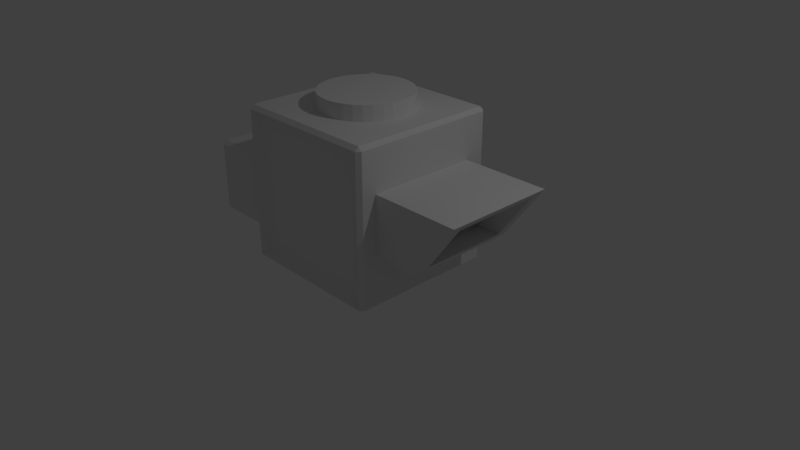 # Source: HVAC1.blend  (saved by Blender 2.78.0; exported with 4.5.12 LTS)
import bpy
from mathutils import Matrix  # noqa: F401  (used for matrix-valued properties, if any)

bpy.ops.wm.read_factory_settings(use_empty=True)
scene = bpy.context.scene
scene.name = 'Scene'

# ---- collections
col_collection_1 = bpy.data.collections.new('Collection 1'); scene.collection.children.link(col_collection_1)

# ---- materials (node trees are filled in below, after node groups)
mat_chrome = bpy.data.materials.new('chrome')
mat_chrome.alpha_threshold = 0.0
mat_chrome.use_transparent_shadow = False
mat_chrome.roughness = 0.5
mat_chrome.line_color = (0.0, 0.0, 0.0, 1.0)
mat_black_plastic = bpy.data.materials.new('black_plastic')
mat_black_plastic.alpha_threshold = 0.0
mat_black_plastic.use_transparent_shadow = False
mat_black_plastic.roughness = 0.5
mat_dark_metal = bpy.data.materials.new('dark_metal')
mat_dark_metal.alpha_threshold = 0.0
mat_dark_metal.use_transparent_shadow = False
mat_dark_metal.roughness = 0.5

# ---- material node trees

# ---- world
world_world = bpy.data.worlds.new('World'); scene.world = world_world
world_world.color = (0.05088, 0.05088, 0.05088)
world_world.use_sun_shadow = False
world_world.sun_shadow_jitter_overblur = 0.0
world_world.cycles.sampling_method = 'MANUAL'

# ---- cameras
cam_camera = bpy.data.cameras.new('Camera')
cam_camera.clip_end = 100.0
cam_camera.lens = 35.0
cam_camera.sensor_width = 32.0
cam_camera.sensor_height = 18.0
cam_camera.ortho_scale = 7.314
cam_camera.dof.focus_distance = 0.0
cam_camera.dof.aperture_fstop = 128.0

# ---- lights
light_lamp = bpy.data.lights.new('Lamp', 'POINT')
light_lamp.transmission_factor = 0.0
light_lamp.cutoff_distance = 30.0
light_lamp.energy = 100.0
light_lamp.shadow_buffer_clip_start = 1.001
light_lamp.shadow_soft_size = 0.1
light_lamp.shadow_maximum_resolution = 0.006
light_lamp.use_absolute_resolution = True

# ---- meshes
me_cube = bpy.data.meshes.new('Cube')
me_cube.from_pydata([(-1.0, -0.5, -1.0), (-1.0, 0.5, -1.0), (2.142e-08, 0.6, 1.0), (2.142e-08, 0.6, 1.2), (0.1171, 0.5885, 1.0), (0.1171, 0.5885, 1.2), (0.2296, 0.5543, 1.0), (0.2296, 0.5543, 1.2), (0.3333, 0.4989, 1.0), (0.3333, 0.4989, 1.2), (0.4243, 0.4243, 1.0), (0.4243, 0.4243, 1.2), (0.4989, 0.3333, 1.0), (0.4989, 0.3333, 1.2), (0.5543, 0.2296, 1.0), (0.5543, 0.2296, 1.2), (0.5885, 0.1171, 1.0), (0.5885, 0.1171, 1.2), (0.6, 1.727e-07, 1.0), (0.6, 1.727e-07, 1.2), (0.5885, -0.1171, 1.0), (0.5885, -0.1171, 1.2), (0.5543, -0.2296, 1.0), (0.5543, -0.2296, 1.2), (0.4989, -0.3333, 1.0), (0.4989, -0.3333, 1.2), (0.4243, -0.4243, 1.0), (0.4243, -0.4243, 1.2), (0.3333, -0.4989, 1.0), (0.3333, -0.4989, 1.2), (0.2296, -0.5543, 1.0), (0.2296, -0.5543, 1.2), (0.1171, -0.5885, 1.0), (0.1171, -0.5885, 1.2), (-1.741e-07, -0.6, 1.0), (-1.741e-07, -0.6, 1.2), (-0.1171, -0.5885, 1.0), (-0.1171, -0.5885, 1.2), (-0.2296, -0.5543, 1.0), (-0.2296, -0.5543, 1.2), (-0.3333, -0.4989, 1.0), (-0.3333, -0.4989, 1.2), (-0.4243, -0.4243, 1.0), (-0.4243, -0.4243, 1.2), (-0.4989, -0.3333, 1.0), (-0.4989, -0.3333, 1.2), (-0.5543, -0.2296, 1.0), (-0.5543, -0.2296, 1.2), (-0.5885, -0.1171, 1.0), (-0.5885, -0.1171, 1.2), (-0.6, 7.068e-07, 1.0), (-0.6, 7.068e-07, 1.2), (-0.5885, 0.1171, 1.0), (-0.5885, 0.1171, 1.2), (-0.5543, 0.2296, 1.0), (-0.5543, 0.2296, 1.2), (-0.4989, 0.3333, 1.0), (-0.4989, 0.3333, 1.2), (-0.4243, 0.4243, 1.0), (-0.4243, 0.4243, 1.2), (-0.3333, 0.4989, 1.0), (-0.3333, 0.4989, 1.2), (-0.2296, 0.5543, 1.0), (-0.2296, 0.5543, 1.2), (-0.1171, 0.5885, 1.0), (-0.1171, 0.5885, 1.2), (0.95, 1.0, -1.0), (1.0, 0.95, -1.0), (1.0, -0.95, -1.0), (0.95, -1.0, -1.0), (-0.95, -1.0, -1.0), (-1.0, -0.95, -1.0), (-1.0, 0.95, -1.0), (-0.95, 1.0, -1.0), (0.95, 1.0, 0.95), (0.95, 0.95, 1.0), (1.0, 0.95, 0.95), (0.95, -1.0, 0.95), (1.0, -0.95, 0.95), (0.95, -0.95, 1.0), (-1.0, -0.95, 0.95), (-0.95, -1.0, 0.95), (-0.95, -0.95, 1.0), (-1.0, 0.95, 0.95), (-0.95, 0.95, 1.0), (-0.95, 1.0, 0.95), (-2.5, -0.45, -1.0), (-2.45, -0.5, -1.0), (-2.45, 0.5, -1.0), (-2.5, 0.45, -1.0), (-2.45, -0.5, -0.05), (-2.5, -0.45, -0.05), (-2.45, -0.45, 1.192e-08), (-2.45, 0.5, -0.05), (-2.45, 0.45, 1.192e-08), (-2.5, 0.45, -0.05), (-1.05, -0.45, 3.457e-07), (-1.0, -0.5, -0.05), (-1.05, 0.45, 3.457e-07), (-1.0, 0.5, -0.05), (0.8585, 0.9037, -0.9061), (0.8585, 0.9037, 0.8561), (1.0, 0.8304, 0.8273), (1.0, 0.8304, -0.8773), (1.0, -0.8304, -0.8773), (1.0, -0.8304, 0.8273), (0.8585, -0.9037, 0.8561), (0.8585, -0.9037, -0.9061), (-0.8585, -0.9037, -0.9061), (-0.8585, -0.9037, 0.8561), (-0.8585, 0.9037, 0.8561), (-0.8585, 0.9037, -0.9061), (1.617, 0.6872, -0.3632), (1.617, -0.7628, -0.3632), (2.174, -0.7628, 0.407), (2.174, 0.6872, 0.407), (0.6886, -0.7628, 0.4071), (0.1324, -0.7628, -0.363), (0.6886, 0.6872, 0.4071), (0.1324, 0.6872, -0.363), (2.116, -0.6118, 0.3268), (1.675, -0.6118, -0.2829), (2.116, 0.5361, 0.3268), (1.675, 0.5361, -0.2829), (1.767, -0.6118, 0.3115), (1.327, -0.6118, -0.2982), (1.767, 0.5361, 0.3115), (1.327, 0.5361, -0.2982)], [], [(77, 81, 109, 106), (86, 89, 95, 91), (68, 67, 103, 104), (71, 80, 83, 72), (75, 84, 82, 79), (76, 78, 105, 102), (87, 90, 97, 0), (92, 94, 98, 96), (93, 88, 1, 99), (0, 97, 99, 1), (88, 89, 86, 87, 0, 1), (2, 3, 5, 4), (4, 5, 7, 6), (6, 7, 9, 8), (8, 9, 11, 10), (10, 11, 13, 12), (12, 13, 15, 14), (14, 15, 17, 16), (16, 17, 19, 18), (18, 19, 21, 20), (20, 21, 23, 22), (22, 23, 25, 24), (24, 25, 27, 26), (26, 27, 29, 28), (28, 29, 31, 30), (30, 31, 33, 32), (32, 33, 35, 34), (34, 35, 37, 36), (36, 37, 39, 38), (38, 39, 41, 40), (40, 41, 43, 42), (42, 43, 45, 44), (44, 45, 47, 46), (46, 47, 49, 48), (48, 49, 51, 50), (50, 51, 53, 52), (52, 53, 55, 54), (54, 55, 57, 56), (56, 57, 59, 58), (58, 59, 61, 60), (60, 61, 63, 62), (5, 3, 65, 63, 61, 59, 57, 55, 53, 51, 49, 47, 45, 43, 41, 39, 37, 35, 33, 31, 29, 27, 25, 23, 21, 19, 17, 15, 13, 11, 9, 7), (62, 63, 65, 64), (64, 65, 3, 2), (74, 75, 76), (77, 78, 79), (80, 81, 82), (83, 84, 85), (90, 91, 92), (93, 94, 95), (66, 74, 76, 67), (68, 78, 77, 69), (70, 81, 80, 71), (72, 83, 85, 73), (75, 79, 78, 76), (74, 85, 84, 75), (79, 82, 81, 77), (82, 84, 83, 80), (86, 91, 90, 87), (88, 93, 95, 89), (91, 95, 94, 92), (96, 98, 99, 97), (98, 94, 93, 99), (97, 90, 92, 96), (66, 67, 68, 69, 70, 71, 72, 73), (101, 100, 111, 110), (107, 106, 109, 108), (103, 102, 105, 104), (81, 70, 108, 109), (85, 74, 101, 110), (70, 69, 107, 108), (78, 68, 104, 105), (73, 85, 110, 111), (74, 66, 100, 101), (69, 77, 106, 107), (66, 73, 111, 100), (67, 76, 102, 103), (113, 112, 123, 121), (123, 122, 126, 127), (112, 113, 117, 119), (113, 114, 116, 117), (115, 112, 119, 118), (114, 115, 118, 116), (114, 113, 121, 120), (112, 115, 122, 123), (115, 114, 120, 122), (125, 127, 126, 124), (122, 120, 124, 126), (121, 123, 127, 125), (120, 121, 125, 124)])
me_cube.polygons.foreach_set('material_index', [0, 0, 0, 0, 0, 0, 0, 0, 0, 0, 0, 1, 1, 1, 1, 1, 1, 1, 1, 1, 1, 1, 1, 1, 1, 1, 1, 1, 1, 1, 1, 1, 1, 1, 1, 1, 1, 1, 1, 1, 1, 1, 1, 1, 0, 0, 0, 0, 0, 0, 0, 0, 0, 0, 0, 0, 0, 0, 0, 0, 0, 0, 0, 0, 0, 1, 1, 1, 0, 0, 0, 0, 0, 0, 0, 0, 0, 2, 2, 2, 2, 2, 2, 2, 2, 2, 2, 2, 2, 2])
_uv = me_cube.uv_layers.new(name='UVMap')
_uv.uv.foreach_set('vector', [0.0, 0.0, 1.0, 0.0, 1.0, 1.0, 0.0, 1.0, 0.0, 0.0, 1.0, 0.0, 1.0, 1.0, 0.0, 1.0, 0.0, 0.0, 1.0, 0.0, 1.0, 1.0, 0.0, 1.0, 0.0, 0.0, 1.0, 0.0, 1.0, 1.0, 0.0, 1.0, 0.0, 0.0, 1.0, 0.0, 1.0, 1.0, 0.0, 1.0, 0.0, 0.0, 1.0, 0.0, 1.0, 1.0, 0.0, 1.0, 0.0, 0.0, 1.0, 0.0, 1.0, 1.0, 0.0, 1.0, 0.0, 0.0, 1.0, 0.0, 1.0, 1.0, 0.0, 1.0, 0.0, 0.0, 1.0, 0.0, 1.0, 1.0, 0.0, 1.0, 0.0, 0.0, 1.0, 0.0, 1.0, 1.0, 0.0, 1.0, 0.5, 1.0, 0.933, 0.75, 0.933, 0.25, 0.5, 0.0, 0.06699, 0.25, 0.06699, 0.75, 0.0, 0.0, 1.0, 0.0, 1.0, 1.0, 0.0, 1.0, 0.0, 0.0, 1.0, 0.0, 1.0, 1.0, 0.0, 1.0, 0.0, 0.0, 1.0, 0.0, 1.0, 1.0, 0.0, 1.0, 0.0, 0.0, 1.0, 0.0, 1.0, 1.0, 0.0, 1.0, 0.0, 0.0, 1.0, 0.0, 1.0, 1.0, 0.0, 1.0, 0.0, 0.0, 1.0, 0.0, 1.0, 1.0, 0.0, 1.0, 0.0, 0.0, 1.0, 0.0, 1.0, 1.0, 0.0, 1.0, 0.0, 0.0, 1.0, 0.0, 1.0, 1.0, 0.0, 1.0, 0.0, 0.0, 1.0, 0.0, 1.0, 1.0, 0.0, 1.0, 0.0, 0.0, 1.0, 0.0, 1.0, 1.0, 0.0, 1.0, 0.0, 0.0, 1.0, 0.0, 1.0, 1.0, 0.0, 1.0, 0.0, 0.0, 1.0, 0.0, 1.0, 1.0, 0.0, 1.0, 0.0, 0.0, 1.0, 0.0, 1.0, 1.0, 0.0, 1.0, 0.0, 0.0, 1.0, 0.0, 1.0, 1.0, 0.0, 1.0, 0.0, 0.0, 1.0, 0.0, 1.0, 1.0, 0.0, 1.0, 0.0, 0.0, 1.0, 0.0, 1.0, 1.0, 0.0, 1.0, 0.0, 0.0, 1.0, 0.0, 1.0, 1.0, 0.0, 1.0, 0.0, 0.0, 1.0, 0.0, 1.0, 1.0, 0.0, 1.0, 0.0, 0.0, 1.0, 0.0, 1.0, 1.0, 0.0, 1.0, 0.0, 0.0, 1.0, 0.0, 1.0, 1.0, 0.0, 1.0, 0.0, 0.0, 1.0, 0.0, 1.0, 1.0, 0.0, 1.0, 0.0, 0.0, 1.0, 0.0, 1.0, 1.0, 0.0, 1.0, 0.0, 0.0, 1.0, 0.0, 1.0, 1.0, 0.0, 1.0, 0.0, 0.0, 1.0, 0.0, 1.0, 1.0, 0.0, 1.0, 0.0, 0.0, 1.0, 0.0, 1.0, 1.0, 0.0, 1.0, 0.0, 0.0, 1.0, 0.0, 1.0, 1.0, 0.0, 1.0, 0.0, 0.0, 1.0, 0.0, 1.0, 1.0, 0.0, 1.0, 0.0, 0.0, 1.0, 0.0, 1.0, 1.0, 0.0, 1.0, 0.0, 0.0, 1.0, 0.0, 1.0, 1.0, 0.0, 1.0, 0.0, 0.0, 1.0, 0.0, 1.0, 1.0, 0.0, 1.0, 0.5, 1.0, 0.5975, 0.9904, 0.6913, 0.9619, 0.7778, 0.9157, 0.8536, 0.8536, 0.9157, 0.7778, 0.9619, 0.6913, 0.9904, 0.5975, 1.0, 0.5, 0.9904, 0.4025, 0.9619, 0.3087, 0.9157, 0.2222, 0.8536, 0.1464, 0.7778, 0.08427, 0.6913, 0.03806, 0.5975, 0.009607, 0.5, 0.0, 0.4025, 0.009607, 0.3087, 0.03806, 0.2222, 0.08427, 0.1464, 0.1464, 0.08426, 0.2222, 0.03806, 0.3087, 0.009607, 0.4025, 0.0, 0.5, 0.009607, 0.5975, 0.03806, 0.6913, 0.08427, 0.7778, 0.1464, 0.8536, 0.2222, 0.9157, 0.3087, 0.9619, 0.4025, 0.9904, 0.0, 0.0, 1.0, 0.0, 1.0, 1.0, 0.0, 1.0, 0.0, 0.0, 1.0, 0.0, 1.0, 1.0, 0.0, 1.0, 0.0, 0.0, 1.0, 0.0, 1.0, 1.0, 0.0, 0.0, 1.0, 0.0, 1.0, 1.0, 0.0, 0.0, 1.0, 0.0, 1.0, 1.0, 0.0, 0.0, 1.0, 0.0, 1.0, 1.0, 0.0, 0.0, 1.0, 0.0, 1.0, 1.0, 0.0, 0.0, 1.0, 0.0, 1.0, 1.0, 0.0, 0.0, 1.0, 0.0, 1.0, 1.0, 0.0, 1.0, 0.0, 0.0, 1.0, 0.0, 1.0, 1.0, 0.0, 1.0, 0.0, 0.0, 1.0, 0.0, 1.0, 1.0, 0.0, 1.0, 0.0, 0.0, 1.0, 0.0, 1.0, 1.0, 0.0, 1.0, 0.0, 0.0, 1.0, 0.0, 1.0, 1.0, 0.0, 1.0, 0.0, 0.0, 1.0, 0.0, 1.0, 1.0, 0.0, 1.0, 0.0, 0.0, 1.0, 0.0, 1.0, 1.0, 0.0, 1.0, 0.0, 0.0, 1.0, 0.0, 1.0, 1.0, 0.0, 1.0, 0.0, 0.0, 1.0, 0.0, 1.0, 1.0, 0.0, 1.0, 0.0, 0.0, 1.0, 0.0, 1.0, 1.0, 0.0, 1.0, 0.0, 0.0, 1.0, 0.0, 1.0, 1.0, 0.0, 1.0, 0.0, 0.0, 1.0, 0.0, 1.0, 1.0, 0.0, 1.0, 0.0, 0.0, 1.0, 0.0, 1.0, 1.0, 0.0, 1.0, 0.0, 0.0, 1.0, 0.0, 1.0, 1.0, 0.0, 1.0, 0.5, 1.0, 0.8536, 0.8536, 1.0, 0.5, 0.8536, 0.1464, 0.5, 0.0, 0.1464, 0.1464, 0.0, 0.5, 0.1464, 0.8536, 0.0, 0.0, 1.0, 0.0, 1.0, 1.0, 0.0, 1.0, 0.0, 0.0, 1.0, 0.0, 1.0, 1.0, 0.0, 1.0, 0.0, 0.0, 1.0, 0.0, 1.0, 1.0, 0.0, 1.0, 0.0, 0.0, 1.0, 0.0, 1.0, 1.0, 0.0, 1.0, 0.0, 0.0, 1.0, 0.0, 1.0, 1.0, 0.0, 1.0, 0.0, 0.0, 1.0, 0.0, 1.0, 1.0, 0.0, 1.0, 0.0, 0.0, 1.0, 0.0, 1.0, 1.0, 0.0, 1.0, 0.0, 0.0, 1.0, 0.0, 1.0, 1.0, 0.0, 1.0, 0.0, 0.0, 1.0, 0.0, 1.0, 1.0, 0.0, 1.0, 0.0, 0.0, 1.0, 0.0, 1.0, 1.0, 0.0, 1.0, 0.0, 0.0, 1.0, 0.0, 1.0, 1.0, 0.0, 1.0, 0.0, 0.0, 1.0, 0.0, 1.0, 1.0, 0.0, 1.0, 0.0, 0.0, 1.0, 0.0, 1.0, 1.0, 0.0, 1.0, 0.0, 0.0, 1.0, 0.0, 1.0, 1.0, 0.0, 1.0, 0.0, 0.0, 1.0, 0.0, 1.0, 1.0, 0.0, 1.0, 0.0, 0.0, 1.0, 0.0, 1.0, 1.0, 0.0, 1.0, 0.0, 0.0, 1.0, 0.0, 1.0, 1.0, 0.0, 1.0, 0.0, 0.0, 1.0, 0.0, 1.0, 1.0, 0.0, 1.0, 0.0, 0.0, 1.0, 0.0, 1.0, 1.0, 0.0, 1.0, 0.0, 0.0, 1.0, 0.0, 1.0, 1.0, 0.0, 1.0, 0.0, 0.0, 1.0, 0.0, 1.0, 1.0, 0.0, 1.0, 0.0, 0.0, 1.0, 0.0, 1.0, 1.0, 0.0, 1.0, 0.0, 0.0, 1.0, 0.0, 1.0, 1.0, 0.0, 1.0, 0.0, 0.0, 1.0, 0.0, 1.0, 1.0, 0.0, 1.0, 0.0, 0.0, 1.0, 0.0, 1.0, 1.0, 0.0, 1.0])
me_cube.materials.append(mat_chrome)
me_cube.materials.append(mat_black_plastic)
me_cube.materials.append(mat_dark_metal)
me_cube.use_remesh_preserve_volume = False
me_cube.use_remesh_preserve_attributes = False
me_cube.use_mirror_vertex_groups = False
me_cube.update()

# ---- objects
ob_cube = bpy.data.objects.new('Cube', me_cube)
ob_lamp = bpy.data.objects.new('Lamp', light_lamp)
ob_camera = bpy.data.objects.new('Camera', cam_camera)

# ---- transforms, parenting, visibility, modifiers, constraints
ob_cube.location = (0.0, 0.0, 1.0)
ob_cube.lock_rotations_4d = False
ob_cube.empty_display_type = 'ARROWS'
ob_cube.lineart.crease_threshold = 0.0
ob_lamp.location = (4.076, 1.005, 5.904)
ob_lamp.rotation_euler = (0.6503, 0.05522, 1.866)
ob_lamp.lock_rotations_4d = False
ob_lamp.empty_display_type = 'ARROWS'
ob_lamp.color = (0.0, 0.0, 0.0, 0.0)
ob_lamp.lineart.crease_threshold = 0.0
ob_camera.location = (7.481, -6.508, 5.344)
ob_camera.rotation_euler = (1.109, 0.0, 0.8149)
ob_camera.lock_rotations_4d = False
ob_camera.empty_display_type = 'ARROWS'
ob_camera.color = (0.0, 0.0, 0.0, 0.0)
ob_camera.display_type = 'WIRE'
ob_camera.lineart.crease_threshold = 0.0

# ---- collection membership
col_collection_1.objects.link(ob_cube)
col_collection_1.objects.link(ob_lamp)
col_collection_1.objects.link(ob_camera)

# ---- scene / render settings (as saved in the file)
scene.camera = ob_camera
scene.frame_start = 1; scene.frame_end = 250; scene.frame_set(1)
scene.render.engine = 'BLENDER_EEVEE_NEXT'
scene.render.resolution_percentage = 50
scene.render.dither_intensity = 0.0
scene.cycles.use_denoising = False
scene.cycles.samples = 128
scene.cycles.sampling_pattern = 'TABULATED_SOBOL'
scene.cycles.light_sampling_threshold = 0.0
scene.cycles.use_adaptive_sampling = False
scene.cycles.use_light_tree = False
scene.cycles.blur_glossy = 0.0
scene.cycles.sample_clamp_indirect = 0.0
scene.view_settings.view_transform = 'Standard'
bpy.context.view_layer.update()
